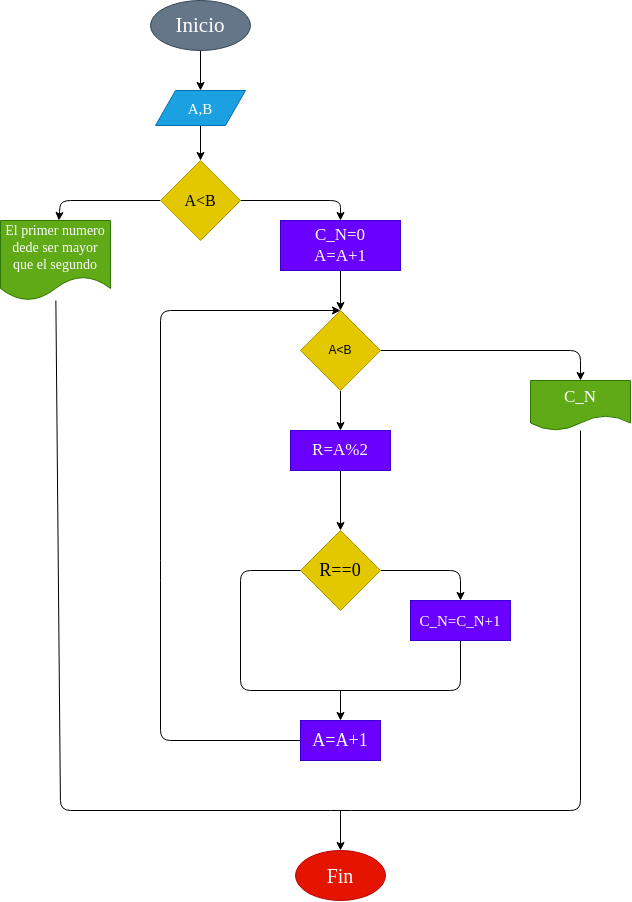

The diagram above was exported from draw.io. Its source (the exported page's mxGraphModel, read from the mxfile embedded in the PNG):
<mxGraphModel dx="929" dy="587" grid="1" gridSize="10" guides="1" tooltips="1" connect="1" arrows="1" fold="1" page="1" pageScale="1" pageWidth="827" pageHeight="1169" math="0" shadow="0">
  <root>
    <mxCell id="0" />
    <mxCell id="1" parent="0" />
    <mxCell id="4" value="" style="edgeStyle=none;html=1;" parent="1" source="2" target="3" edge="1">
      <mxGeometry relative="1" as="geometry" />
    </mxCell>
    <mxCell id="2" value="Inicio" style="ellipse;whiteSpace=wrap;html=1;fillColor=#647687;fontColor=#ffffff;strokeColor=#314354;fontFamily=Comic Sans MS;fontSize=21;" parent="1" vertex="1">
      <mxGeometry x="310" y="30" width="100" height="50" as="geometry" />
    </mxCell>
    <mxCell id="6" value="" style="edgeStyle=none;html=1;" parent="1" source="3" target="5" edge="1">
      <mxGeometry relative="1" as="geometry" />
    </mxCell>
    <mxCell id="3" value="A,B" style="shape=parallelogram;perimeter=parallelogramPerimeter;whiteSpace=wrap;html=1;fixedSize=1;fillColor=#1ba1e2;strokeColor=#006EAF;fontColor=#ffffff;fontFamily=Comic Sans MS;fontSize=15;" parent="1" vertex="1">
      <mxGeometry x="315" y="120" width="90" height="35" as="geometry" />
    </mxCell>
    <mxCell id="8" style="edgeStyle=none;html=1;" parent="1" source="5" target="7" edge="1">
      <mxGeometry relative="1" as="geometry">
        <Array as="points">
          <mxPoint x="220" y="230" />
        </Array>
      </mxGeometry>
    </mxCell>
    <mxCell id="10" style="edgeStyle=none;html=1;" parent="1" source="5" target="9" edge="1">
      <mxGeometry relative="1" as="geometry">
        <Array as="points">
          <mxPoint x="500" y="230" />
        </Array>
      </mxGeometry>
    </mxCell>
    <mxCell id="5" value="A&amp;lt;B" style="rhombus;whiteSpace=wrap;html=1;fillColor=#e3c800;strokeColor=#B09500;fontColor=#000000;fontFamily=Comic Sans MS;fontSize=16;" parent="1" vertex="1">
      <mxGeometry x="320" y="190" width="80" height="80" as="geometry" />
    </mxCell>
    <mxCell id="26" style="edgeStyle=none;html=1;startArrow=none;startFill=0;endArrow=none;endFill=0;" parent="1" source="7" target="24" edge="1">
      <mxGeometry relative="1" as="geometry">
        <Array as="points">
          <mxPoint x="220" y="840" />
          <mxPoint x="500" y="840" />
          <mxPoint x="740" y="840" />
        </Array>
      </mxGeometry>
    </mxCell>
    <mxCell id="7" value="&lt;span style=&quot;font-size: 14px;&quot;&gt;El primer numero dede ser mayor que el segundo&lt;/span&gt;" style="shape=document;whiteSpace=wrap;html=1;boundedLbl=1;fillColor=#60a917;fontColor=#ffffff;strokeColor=#2D7600;fontFamily=Comic Sans MS;fontSize=14;" parent="1" vertex="1">
      <mxGeometry x="160" y="250" width="110" height="80" as="geometry" />
    </mxCell>
    <mxCell id="12" value="" style="edgeStyle=none;html=1;" parent="1" source="9" target="11" edge="1">
      <mxGeometry relative="1" as="geometry" />
    </mxCell>
    <mxCell id="9" value="C_N=0&lt;br style=&quot;font-size: 17px;&quot;&gt;A=A+1" style="whiteSpace=wrap;html=1;fillColor=#6a00ff;fontColor=#ffffff;strokeColor=#3700CC;fontFamily=Comic Sans MS;fontSize=17;" parent="1" vertex="1">
      <mxGeometry x="440" y="250" width="120" height="50" as="geometry" />
    </mxCell>
    <mxCell id="14" value="" style="edgeStyle=none;html=1;" parent="1" source="11" target="13" edge="1">
      <mxGeometry relative="1" as="geometry" />
    </mxCell>
    <mxCell id="25" style="edgeStyle=none;html=1;startArrow=none;startFill=0;endArrow=classic;endFill=1;" parent="1" source="11" target="24" edge="1">
      <mxGeometry relative="1" as="geometry">
        <Array as="points">
          <mxPoint x="740" y="380" />
        </Array>
      </mxGeometry>
    </mxCell>
    <mxCell id="11" value="A&amp;lt;B" style="rhombus;whiteSpace=wrap;html=1;fillColor=#e3c800;strokeColor=#B09500;fontColor=#000000;" parent="1" vertex="1">
      <mxGeometry x="460" y="340" width="80" height="80" as="geometry" />
    </mxCell>
    <mxCell id="16" value="" style="edgeStyle=none;html=1;" parent="1" source="13" target="15" edge="1">
      <mxGeometry relative="1" as="geometry" />
    </mxCell>
    <mxCell id="13" value="R=A%2" style="whiteSpace=wrap;html=1;fillColor=#6a00ff;strokeColor=#3700CC;fontColor=#ffffff;fontFamily=Comic Sans MS;fontSize=17;" parent="1" vertex="1">
      <mxGeometry x="450" y="460" width="100" height="40" as="geometry" />
    </mxCell>
    <mxCell id="18" style="edgeStyle=none;html=1;" parent="1" source="15" target="17" edge="1">
      <mxGeometry relative="1" as="geometry">
        <Array as="points">
          <mxPoint x="620" y="600" />
        </Array>
      </mxGeometry>
    </mxCell>
    <mxCell id="15" value="R==0" style="rhombus;whiteSpace=wrap;html=1;fillColor=#e3c800;strokeColor=#B09500;fontColor=#000000;fontFamily=Comic Sans MS;fontSize=18;" parent="1" vertex="1">
      <mxGeometry x="460" y="560" width="80" height="80" as="geometry" />
    </mxCell>
    <mxCell id="21" style="edgeStyle=none;html=1;entryX=0;entryY=0.5;entryDx=0;entryDy=0;endArrow=none;endFill=0;" parent="1" source="17" target="15" edge="1">
      <mxGeometry relative="1" as="geometry">
        <mxPoint x="470" y="610" as="targetPoint" />
        <Array as="points">
          <mxPoint x="620" y="720" />
          <mxPoint x="400" y="720" />
          <mxPoint x="400" y="600" />
        </Array>
      </mxGeometry>
    </mxCell>
    <mxCell id="17" value="C_N=C_N+1" style="whiteSpace=wrap;html=1;fillColor=#6a00ff;fontColor=#ffffff;strokeColor=#3700CC;fontFamily=Comic Sans MS;fontSize=15;" parent="1" vertex="1">
      <mxGeometry x="570" y="630" width="100" height="40" as="geometry" />
    </mxCell>
    <mxCell id="22" style="edgeStyle=none;html=1;endArrow=none;endFill=0;startArrow=classic;startFill=1;" parent="1" source="20" edge="1">
      <mxGeometry relative="1" as="geometry">
        <mxPoint x="500" y="720" as="targetPoint" />
      </mxGeometry>
    </mxCell>
    <mxCell id="23" style="edgeStyle=none;html=1;entryX=0.5;entryY=0;entryDx=0;entryDy=0;startArrow=none;startFill=0;endArrow=classic;endFill=1;" parent="1" source="20" target="11" edge="1">
      <mxGeometry relative="1" as="geometry">
        <Array as="points">
          <mxPoint x="320" y="770" />
          <mxPoint x="320" y="600" />
          <mxPoint x="320" y="340" />
        </Array>
      </mxGeometry>
    </mxCell>
    <mxCell id="20" value="A=A+1" style="whiteSpace=wrap;html=1;fillColor=#6a00ff;fontColor=#ffffff;strokeColor=#3700CC;fontFamily=Comic Sans MS;fontSize=18;" parent="1" vertex="1">
      <mxGeometry x="460" y="750" width="80" height="40" as="geometry" />
    </mxCell>
    <mxCell id="24" value="C_N" style="shape=document;whiteSpace=wrap;html=1;boundedLbl=1;fillColor=#60a917;fontColor=#ffffff;strokeColor=#2D7600;fontFamily=Comic Sans MS;fontSize=17;" parent="1" vertex="1">
      <mxGeometry x="690" y="410" width="100" height="50" as="geometry" />
    </mxCell>
    <mxCell id="28" style="edgeStyle=none;html=1;startArrow=classic;startFill=1;endArrow=none;endFill=0;" parent="1" source="27" edge="1">
      <mxGeometry relative="1" as="geometry">
        <mxPoint x="500" y="840" as="targetPoint" />
      </mxGeometry>
    </mxCell>
    <mxCell id="27" value="Fin" style="ellipse;whiteSpace=wrap;html=1;fillColor=#e51400;fontColor=#ffffff;strokeColor=#B20000;fontFamily=Comic Sans MS;fontSize=20;" parent="1" vertex="1">
      <mxGeometry x="455" y="880" width="90" height="50" as="geometry" />
    </mxCell>
  </root>
</mxGraphModel>